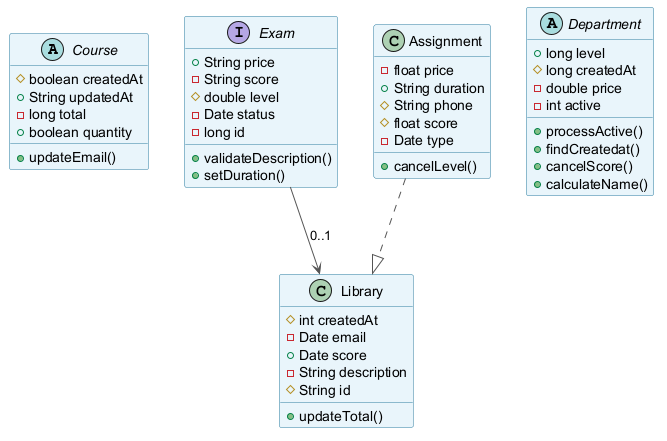

The diagram above was rendered by PlantUML. Its source (embedded in the PNG):
@startuml
skinparam backgroundColor #FFFFFF
skinparam classBackgroundColor #E8F4FA
skinparam classBorderColor #2C7DA0
skinparam ArrowColor #555555
abstract class Course {
  #boolean createdAt
  +String updatedAt
  -long total
  +boolean quantity
  +updateEmail()
}
class Library {
  #int createdAt
  -Date email
  +Date score
  -String description
  #String id
  +updateTotal()
}
interface Exam {
  +String price
  -String score
  #double level
  -Date status
  -long id
  +validateDescription()
  +setDuration()
}
class Assignment {
  -float price
  +String duration
  #String phone
  #float score
  -Date type
  +cancelLevel()
}
abstract class Department {
  +long level
  #long createdAt
  -double price
  -int active
  +processActive()
  +findCreatedat()
  +cancelScore()
  +calculateName()
}
Exam --> Library : "0..1"
Assignment ..|> Library
@enduml